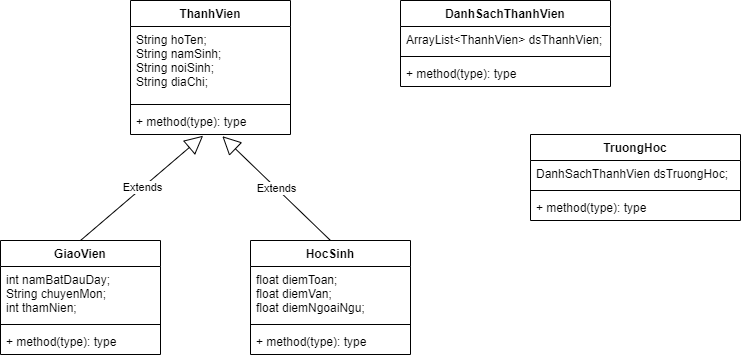

The diagram above was exported from draw.io. Its source (the exported page's mxGraphModel, read from the mxfile embedded in the PNG):
<mxGraphModel dx="1038" dy="547" grid="1" gridSize="10" guides="1" tooltips="1" connect="1" arrows="1" fold="1" page="1" pageScale="1" pageWidth="827" pageHeight="1169" math="0" shadow="0">
  <root>
    <mxCell id="0" />
    <mxCell id="1" parent="0" />
    <mxCell id="VMX-SMw6Sr2ciBU3HBqk-1" value="ThanhVien" style="swimlane;fontStyle=1;align=center;verticalAlign=top;childLayout=stackLayout;horizontal=1;startSize=26;horizontalStack=0;resizeParent=1;resizeParentMax=0;resizeLast=0;collapsible=1;marginBottom=0;" parent="1" vertex="1">
      <mxGeometry x="160" y="80" width="160" height="134" as="geometry" />
    </mxCell>
    <mxCell id="VMX-SMw6Sr2ciBU3HBqk-2" value="String hoTen;&#10;String namSinh;&#10;String noiSinh;&#10;String diaChi;" style="text;strokeColor=none;fillColor=none;align=left;verticalAlign=top;spacingLeft=4;spacingRight=4;overflow=hidden;rotatable=0;points=[[0,0.5],[1,0.5]];portConstraint=eastwest;" parent="VMX-SMw6Sr2ciBU3HBqk-1" vertex="1">
      <mxGeometry y="26" width="160" height="74" as="geometry" />
    </mxCell>
    <mxCell id="VMX-SMw6Sr2ciBU3HBqk-3" value="" style="line;strokeWidth=1;fillColor=none;align=left;verticalAlign=middle;spacingTop=-1;spacingLeft=3;spacingRight=3;rotatable=0;labelPosition=right;points=[];portConstraint=eastwest;" parent="VMX-SMw6Sr2ciBU3HBqk-1" vertex="1">
      <mxGeometry y="100" width="160" height="8" as="geometry" />
    </mxCell>
    <mxCell id="VMX-SMw6Sr2ciBU3HBqk-4" value="+ method(type): type" style="text;strokeColor=none;fillColor=none;align=left;verticalAlign=top;spacingLeft=4;spacingRight=4;overflow=hidden;rotatable=0;points=[[0,0.5],[1,0.5]];portConstraint=eastwest;" parent="VMX-SMw6Sr2ciBU3HBqk-1" vertex="1">
      <mxGeometry y="108" width="160" height="26" as="geometry" />
    </mxCell>
    <mxCell id="VMX-SMw6Sr2ciBU3HBqk-5" value="GiaoVien" style="swimlane;fontStyle=1;align=center;verticalAlign=top;childLayout=stackLayout;horizontal=1;startSize=26;horizontalStack=0;resizeParent=1;resizeParentMax=0;resizeLast=0;collapsible=1;marginBottom=0;" parent="1" vertex="1">
      <mxGeometry x="30" y="320" width="160" height="114" as="geometry" />
    </mxCell>
    <mxCell id="VMX-SMw6Sr2ciBU3HBqk-6" value="int namBatDauDay;&#10;String chuyenMon;&#10;int thamNien;" style="text;strokeColor=none;fillColor=none;align=left;verticalAlign=top;spacingLeft=4;spacingRight=4;overflow=hidden;rotatable=0;points=[[0,0.5],[1,0.5]];portConstraint=eastwest;" parent="VMX-SMw6Sr2ciBU3HBqk-5" vertex="1">
      <mxGeometry y="26" width="160" height="54" as="geometry" />
    </mxCell>
    <mxCell id="VMX-SMw6Sr2ciBU3HBqk-7" value="" style="line;strokeWidth=1;fillColor=none;align=left;verticalAlign=middle;spacingTop=-1;spacingLeft=3;spacingRight=3;rotatable=0;labelPosition=right;points=[];portConstraint=eastwest;" parent="VMX-SMw6Sr2ciBU3HBqk-5" vertex="1">
      <mxGeometry y="80" width="160" height="8" as="geometry" />
    </mxCell>
    <mxCell id="VMX-SMw6Sr2ciBU3HBqk-8" value="+ method(type): type" style="text;strokeColor=none;fillColor=none;align=left;verticalAlign=top;spacingLeft=4;spacingRight=4;overflow=hidden;rotatable=0;points=[[0,0.5],[1,0.5]];portConstraint=eastwest;" parent="VMX-SMw6Sr2ciBU3HBqk-5" vertex="1">
      <mxGeometry y="88" width="160" height="26" as="geometry" />
    </mxCell>
    <mxCell id="VMX-SMw6Sr2ciBU3HBqk-9" value="HocSinh" style="swimlane;fontStyle=1;align=center;verticalAlign=top;childLayout=stackLayout;horizontal=1;startSize=26;horizontalStack=0;resizeParent=1;resizeParentMax=0;resizeLast=0;collapsible=1;marginBottom=0;" parent="1" vertex="1">
      <mxGeometry x="280" y="320" width="160" height="114" as="geometry" />
    </mxCell>
    <mxCell id="VMX-SMw6Sr2ciBU3HBqk-10" value="float diemToan;&#10;float diemVan;&#10;float diemNgoaiNgu;" style="text;strokeColor=none;fillColor=none;align=left;verticalAlign=top;spacingLeft=4;spacingRight=4;overflow=hidden;rotatable=0;points=[[0,0.5],[1,0.5]];portConstraint=eastwest;" parent="VMX-SMw6Sr2ciBU3HBqk-9" vertex="1">
      <mxGeometry y="26" width="160" height="54" as="geometry" />
    </mxCell>
    <mxCell id="VMX-SMw6Sr2ciBU3HBqk-11" value="" style="line;strokeWidth=1;fillColor=none;align=left;verticalAlign=middle;spacingTop=-1;spacingLeft=3;spacingRight=3;rotatable=0;labelPosition=right;points=[];portConstraint=eastwest;" parent="VMX-SMw6Sr2ciBU3HBqk-9" vertex="1">
      <mxGeometry y="80" width="160" height="8" as="geometry" />
    </mxCell>
    <mxCell id="VMX-SMw6Sr2ciBU3HBqk-12" value="+ method(type): type" style="text;strokeColor=none;fillColor=none;align=left;verticalAlign=top;spacingLeft=4;spacingRight=4;overflow=hidden;rotatable=0;points=[[0,0.5],[1,0.5]];portConstraint=eastwest;" parent="VMX-SMw6Sr2ciBU3HBqk-9" vertex="1">
      <mxGeometry y="88" width="160" height="26" as="geometry" />
    </mxCell>
    <mxCell id="VMX-SMw6Sr2ciBU3HBqk-13" value="Extends" style="endArrow=block;endSize=16;endFill=0;html=1;rounded=0;exitX=0.5;exitY=0;exitDx=0;exitDy=0;entryX=0.454;entryY=1.047;entryDx=0;entryDy=0;entryPerimeter=0;" parent="1" source="VMX-SMw6Sr2ciBU3HBqk-5" target="VMX-SMw6Sr2ciBU3HBqk-4" edge="1">
      <mxGeometry width="160" relative="1" as="geometry">
        <mxPoint x="110" y="290" as="sourcePoint" />
        <mxPoint x="270" y="290" as="targetPoint" />
      </mxGeometry>
    </mxCell>
    <mxCell id="VMX-SMw6Sr2ciBU3HBqk-14" value="Extends" style="endArrow=block;endSize=16;endFill=0;html=1;rounded=0;exitX=0.5;exitY=0;exitDx=0;exitDy=0;entryX=0.574;entryY=1.065;entryDx=0;entryDy=0;entryPerimeter=0;" parent="1" source="VMX-SMw6Sr2ciBU3HBqk-9" target="VMX-SMw6Sr2ciBU3HBqk-4" edge="1">
      <mxGeometry width="160" relative="1" as="geometry">
        <mxPoint x="110" y="290" as="sourcePoint" />
        <mxPoint x="270" y="290" as="targetPoint" />
      </mxGeometry>
    </mxCell>
    <mxCell id="VMX-SMw6Sr2ciBU3HBqk-15" value="DanhSachThanhVien" style="swimlane;fontStyle=1;align=center;verticalAlign=top;childLayout=stackLayout;horizontal=1;startSize=26;horizontalStack=0;resizeParent=1;resizeParentMax=0;resizeLast=0;collapsible=1;marginBottom=0;" parent="1" vertex="1">
      <mxGeometry x="430" y="80" width="210" height="86" as="geometry" />
    </mxCell>
    <mxCell id="VMX-SMw6Sr2ciBU3HBqk-16" value="ArrayList&lt;ThanhVien&gt; dsThanhVien;" style="text;strokeColor=none;fillColor=none;align=left;verticalAlign=top;spacingLeft=4;spacingRight=4;overflow=hidden;rotatable=0;points=[[0,0.5],[1,0.5]];portConstraint=eastwest;" parent="VMX-SMw6Sr2ciBU3HBqk-15" vertex="1">
      <mxGeometry y="26" width="210" height="26" as="geometry" />
    </mxCell>
    <mxCell id="VMX-SMw6Sr2ciBU3HBqk-17" value="" style="line;strokeWidth=1;fillColor=none;align=left;verticalAlign=middle;spacingTop=-1;spacingLeft=3;spacingRight=3;rotatable=0;labelPosition=right;points=[];portConstraint=eastwest;" parent="VMX-SMw6Sr2ciBU3HBqk-15" vertex="1">
      <mxGeometry y="52" width="210" height="8" as="geometry" />
    </mxCell>
    <mxCell id="VMX-SMw6Sr2ciBU3HBqk-18" value="+ method(type): type" style="text;strokeColor=none;fillColor=none;align=left;verticalAlign=top;spacingLeft=4;spacingRight=4;overflow=hidden;rotatable=0;points=[[0,0.5],[1,0.5]];portConstraint=eastwest;" parent="VMX-SMw6Sr2ciBU3HBqk-15" vertex="1">
      <mxGeometry y="60" width="210" height="26" as="geometry" />
    </mxCell>
    <mxCell id="VMX-SMw6Sr2ciBU3HBqk-19" value="TruongHoc" style="swimlane;fontStyle=1;align=center;verticalAlign=top;childLayout=stackLayout;horizontal=1;startSize=26;horizontalStack=0;resizeParent=1;resizeParentMax=0;resizeLast=0;collapsible=1;marginBottom=0;" parent="1" vertex="1">
      <mxGeometry x="560" y="214" width="210" height="86" as="geometry" />
    </mxCell>
    <mxCell id="VMX-SMw6Sr2ciBU3HBqk-20" value="DanhSachThanhVien dsTruongHoc;" style="text;strokeColor=none;fillColor=none;align=left;verticalAlign=top;spacingLeft=4;spacingRight=4;overflow=hidden;rotatable=0;points=[[0,0.5],[1,0.5]];portConstraint=eastwest;" parent="VMX-SMw6Sr2ciBU3HBqk-19" vertex="1">
      <mxGeometry y="26" width="210" height="26" as="geometry" />
    </mxCell>
    <mxCell id="VMX-SMw6Sr2ciBU3HBqk-21" value="" style="line;strokeWidth=1;fillColor=none;align=left;verticalAlign=middle;spacingTop=-1;spacingLeft=3;spacingRight=3;rotatable=0;labelPosition=right;points=[];portConstraint=eastwest;" parent="VMX-SMw6Sr2ciBU3HBqk-19" vertex="1">
      <mxGeometry y="52" width="210" height="8" as="geometry" />
    </mxCell>
    <mxCell id="VMX-SMw6Sr2ciBU3HBqk-22" value="+ method(type): type" style="text;strokeColor=none;fillColor=none;align=left;verticalAlign=top;spacingLeft=4;spacingRight=4;overflow=hidden;rotatable=0;points=[[0,0.5],[1,0.5]];portConstraint=eastwest;" parent="VMX-SMw6Sr2ciBU3HBqk-19" vertex="1">
      <mxGeometry y="60" width="210" height="26" as="geometry" />
    </mxCell>
  </root>
</mxGraphModel>